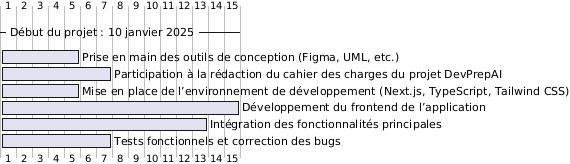

The diagram above was rendered by PlantUML. Its source (embedded in the PNG):
@startgantt
-- Début du projet : 10 janvier 2025 --

[Prise en main des outils de conception (Figma, UML, etc.)] requires 5 days
[Participation à la rédaction du cahier des charges du projet DevPrepAI] requires 7 days
[Mise en place de l’environnement de développement (Next.js, TypeScript, Tailwind CSS)] requires 5 days
[Développement du frontend de l’application] requires 15 days
[Intégration des fonctionnalités principales] requires 13 days
[Tests fonctionnels et correction des bugs] requires 7 days

@endgantt